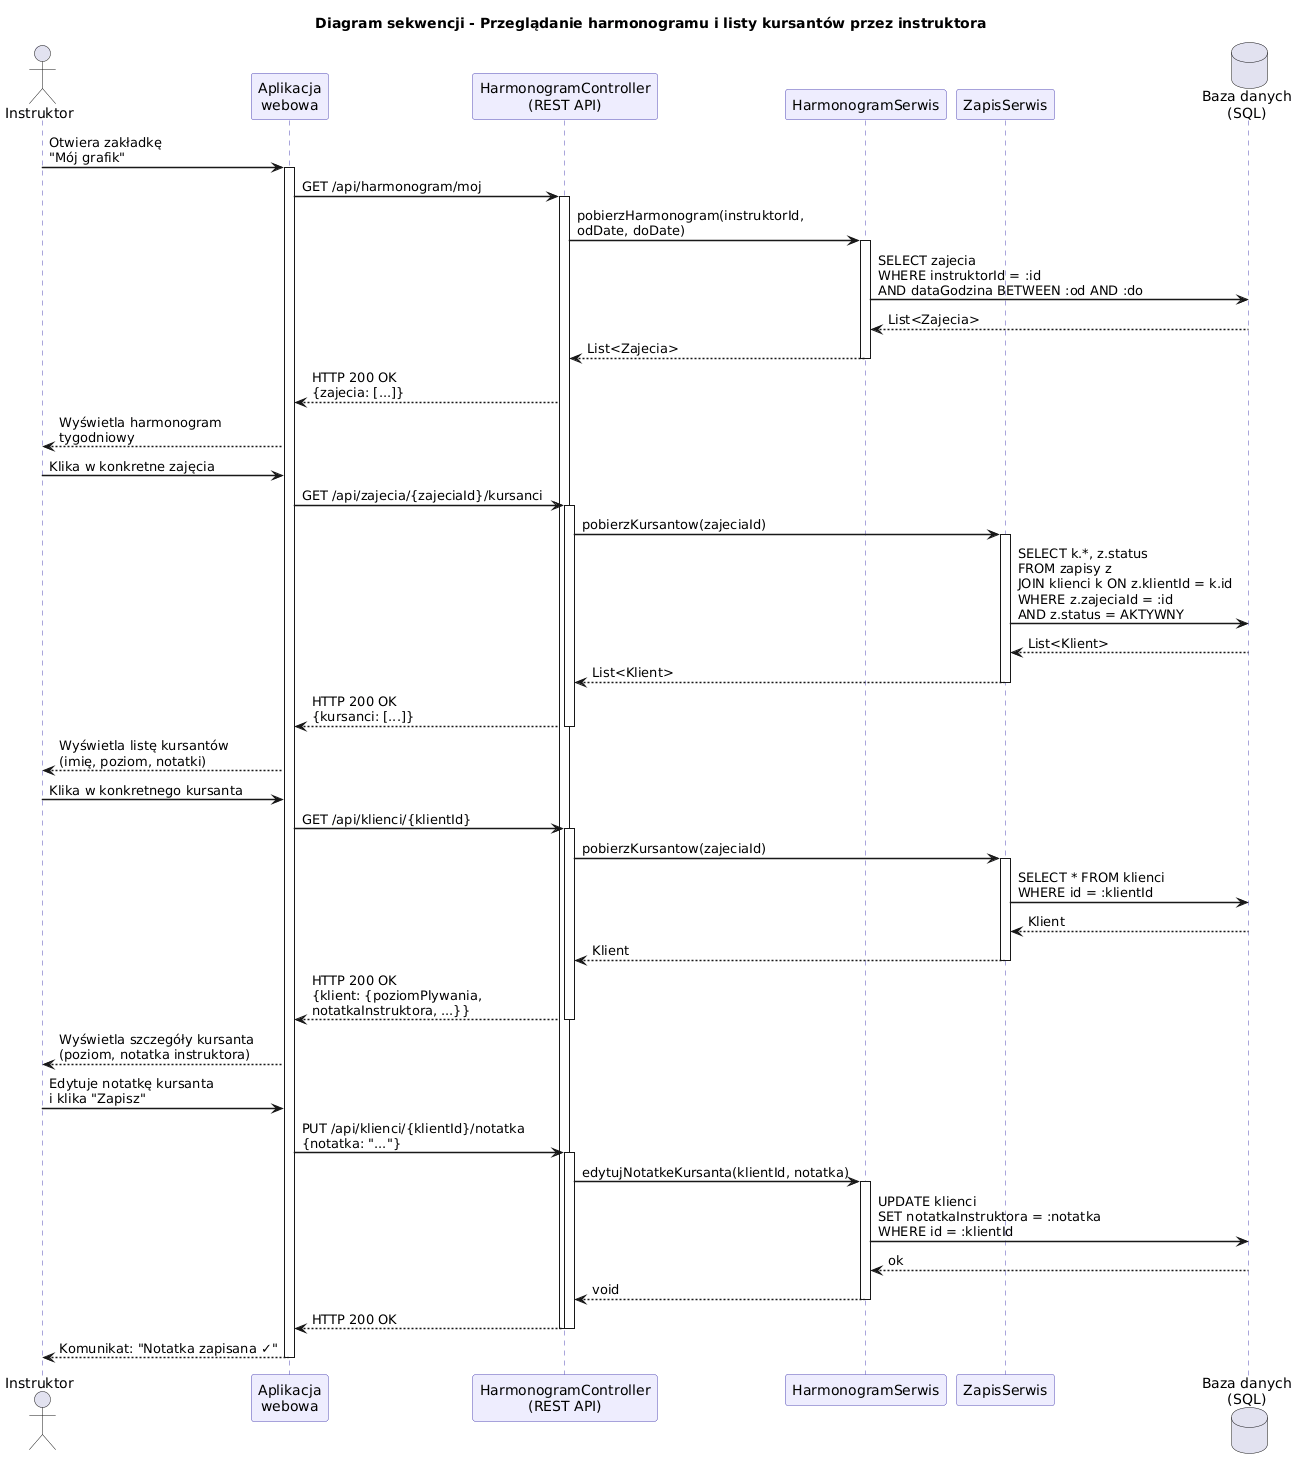

The diagram above was rendered by PlantUML. Its source (embedded in the PNG):
@startuml
title Diagram sekwencji - Przeglądanie harmonogramu i listy kursantów przez instruktora

skinparam sequenceArrowThickness 1.5
skinparam participantBorderColor #534AB7
skinparam participantBackgroundColor #EEEDFE
skinparam sequenceLifeLineBorderColor #534AB7
skinparam noteBackgroundColor #E1F5EE
skinparam noteBorderColor #0F6E56

actor Instruktor as I
participant "Aplikacja\nwebowa" as UI
participant "HarmonogramController\n(REST API)" as CTRL
participant "HarmonogramSerwis" as HS
participant "ZapisSerwis" as ZS
database "Baza danych\n(SQL)" as DB

I -> UI : Otwiera zakładkę\n"Mój grafik"
activate UI

UI -> CTRL : GET /api/harmonogram/moj
activate CTRL

CTRL -> HS : pobierzHarmonogram(instruktorId,\nodDate, doDate)
activate HS

HS -> DB : SELECT zajecia\nWHERE instruktorId = :id\nAND dataGodzina BETWEEN :od AND :do
DB --> HS : List<Zajecia>

HS --> CTRL : List<Zajecia>
deactivate HS

CTRL --> UI : HTTP 200 OK\n{zajecia: [...]}
UI --> I : Wyświetla harmonogram\ntygodniowy

I -> UI : Klika w konkretne zajęcia
UI -> CTRL : GET /api/zajecia/{zajeciaId}/kursanci
activate CTRL

CTRL -> ZS : pobierzKursantow(zajeciaId)
activate ZS

ZS -> DB : SELECT k.*, z.status\nFROM zapisy z\nJOIN klienci k ON z.klientId = k.id\nWHERE z.zajeciaId = :id\nAND z.status = AKTYWNY
DB --> ZS : List<Klient>

ZS --> CTRL : List<Klient>
deactivate ZS

CTRL --> UI : HTTP 200 OK\n{kursanci: [...]}
deactivate CTRL

UI --> I : Wyświetla listę kursantów\n(imię, poziom, notatki)

I -> UI : Klika w konkretnego kursanta
UI -> CTRL : GET /api/klienci/{klientId}
activate CTRL

CTRL -> ZS : pobierzKursantow(zajeciaId)
activate ZS
ZS -> DB : SELECT * FROM klienci\nWHERE id = :klientId
DB --> ZS : Klient
ZS --> CTRL : Klient
deactivate ZS

CTRL --> UI : HTTP 200 OK\n{klient: {poziomPlywania,\nnotatkaInstruktora, ...}}
deactivate CTRL

UI --> I : Wyświetla szczegóły kursanta\n(poziom, notatka instruktora)

I -> UI : Edytuje notatkę kursanta\ni klika "Zapisz"
UI -> CTRL : PUT /api/klienci/{klientId}/notatka\n{notatka: "..."}
activate CTRL

CTRL -> HS : edytujNotatkeKursanta(klientId, notatka)
activate HS
HS -> DB : UPDATE klienci\nSET notatkaInstruktora = :notatka\nWHERE id = :klientId
DB --> HS : ok
HS --> CTRL : void
deactivate HS

CTRL --> UI : HTTP 200 OK
deactivate CTRL
deactivate CTRL

UI --> I : Komunikat: "Notatka zapisana ✓"
deactivate UI
@enduml